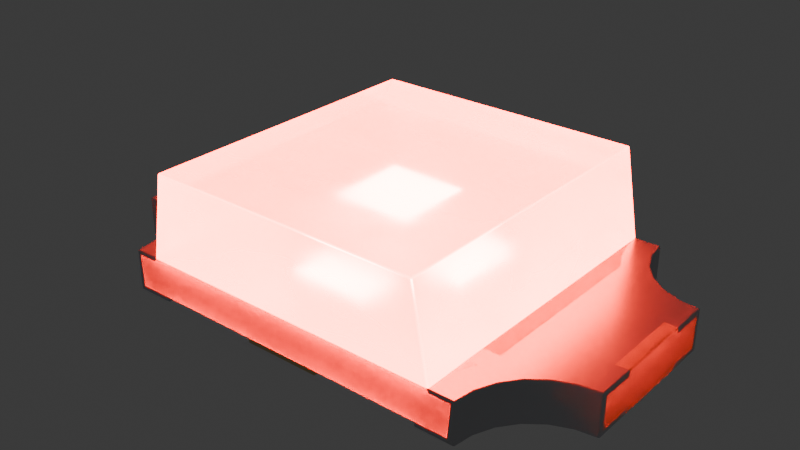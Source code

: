 # Source: LED_0402_1006Metric_SML-P11UTT86.blend  (saved by Blender 4.1.24; exported with 4.5.12 LTS)
import bpy
from mathutils import Matrix  # noqa: F401  (used for matrix-valued properties, if any)

bpy.ops.wm.read_factory_settings(use_empty=True)
scene = bpy.context.scene
scene.name = 'Scene'

# ---- collections
col_collection = bpy.data.collections.new('Collection'); scene.collection.children.link(col_collection)

# ---- materials (node trees are filled in below, after node groups)
mat_metal_goldpins_1 = bpy.data.materials.new('metal_goldpins_1')
mat_metal_goldpins_1.alpha_threshold = 0.0
mat_metal_goldpins_1.preview_render_type = 'CUBE'
mat_metal_goldpins_1.diffuse_color = (0.5, 0.4018, 0.08046, 1.0)
mat_metal_goldpins_1.specular_color = (0.01, 0.05, 0.01)
mat_metal_goldpins_1.roughness = 0.5
mat_translucent_red = bpy.data.materials.new('translucent_red')
mat_translucent_red.alpha_threshold = 0.4
mat_translucent_red.use_raytrace_refraction = True
mat_translucent_red.use_screen_refraction = True
mat_translucent_red.thickness_mode = 'SLAB'
mat_metal_pins = bpy.data.materials.new('metal_pins')
mat_metal_pins.preview_render_type = 'CUBE'
mat_plastic_case_beige = bpy.data.materials.new('plastic_case_beige')
mat_plastic_case_beige.preview_render_type = 'CUBE'
mat_power_light_red = bpy.data.materials.new('power_light_red')

# ---- material node trees
mat_metal_goldpins_1.use_nodes = True; mat_metal_goldpins_1.node_tree.nodes.clear()
_N = mat_metal_goldpins_1.node_tree.nodes; _L = mat_metal_goldpins_1.node_tree.links
n0 = _N.new('ShaderNodeOutputMaterial'); n0.name = 'Material Output'; n0.location = (521, 283)
n1 = _N.new('ShaderNodeBsdfPrincipled'); n1.name = 'Principled BSDF'; n1.location = (231, 283)
n1.distribution = 'GGX'
n1.subsurface_method = 'BURLEY'
n1.inputs[1].default_value = 1.0
n1.inputs[2].default_value = 0.1841
n1.inputs[3].default_value = 1.45
n1.inputs[8].default_value = 1.0
n1.inputs[10].default_value = 0.02727
n1.inputs[13].default_value = 0.475
n1.inputs[20].default_value = 0.2891
n1.inputs[24].default_value = 0.03545
n1.inputs[27].default_value = (0.0, 0.0, 0.0, 1.0)
n1.inputs[28].default_value = 1.0
n2 = _N.new('ShaderNodeMapping'); n2.name = 'Mapping'; n2.location = (-783, 233)
n2.vector_type = 'VECTOR'
n2.inputs[3].default_value = (29.8, 40.0, 1.0)
n3 = _N.new('ShaderNodeTexCoord'); n3.name = 'Texture Coordinate'; n3.location = (-1071, 295)
n4 = _N.new('ShaderNodeTexNoise'); n4.name = 'Noise Texture'; n4.location = (-553, 188)
n4.inputs[3].default_value = 13.2
n4.inputs[4].default_value = 0.8833
n4.inputs[8].default_value = 4.0
n5 = _N.new('ShaderNodeValToRGB'); n5.name = 'ColorRamp'; n5.location = (-286, 264)
while len(n5.color_ramp.elements) > 1: n5.color_ramp.elements.remove(n5.color_ramp.elements[-1])
n5.color_ramp.elements[0].position = 0.3295; n5.color_ramp.elements[0].color = (0.9756, 0.7616, 0.4151, 1.0)
_e = n5.color_ramp.elements.new(0.8); _e.color = (0.2997, 0.2211, 0.05513, 1.0)
n6 = _N.new('ShaderNodeMix'); n6.name = 'Mix'; n6.location = (17, 298)
n6.data_type = 'RGBA'
n6.inputs[0].default_value = 0.02727
n6.inputs[7].default_value = (0.5518, 0.2626, 0.03915, 1.0)
_L.new(n1.outputs[0], n0.inputs[0])
_L.new(n2.outputs[0], n4.inputs[0])
_L.new(n3.outputs[0], n2.inputs[0])
_L.new(n4.outputs[0], n5.inputs[0])
_L.new(n5.outputs[0], n6.inputs[6])
_L.new(n6.outputs[2], n1.inputs[0])
n0.is_active_output = True
mat_translucent_red.use_nodes = True; mat_translucent_red.node_tree.nodes.clear()
_N = mat_translucent_red.node_tree.nodes; _L = mat_translucent_red.node_tree.links
n0 = _N.new('ShaderNodeTexNoise'); n0.name = 'Noise Texture'; n0.location = (-674, 167)
n0.inputs[2].default_value = -2.2
n0.inputs[3].default_value = 2.6
n0.inputs[4].default_value = 0.6333
n0.inputs[8].default_value = -0.4
n1 = _N.new('ShaderNodeOutputMaterial'); n1.name = 'Material Output'; n1.location = (463, 225)
n2 = _N.new('ShaderNodeBsdfPrincipled'); n2.name = 'Principled BSDF'; n2.location = (-12, 309)
n2.distribution = 'GGX'
n2.subsurface_method = 'BURLEY'
n2.inputs[0].default_value = (0.6086, 0.6086, 0.6086, 1.0)
n2.inputs[3].default_value = 1.46
n2.inputs[8].default_value = 1.0
n2.inputs[10].default_value = 0.2
n2.inputs[18].default_value = 1.0
n2.inputs[27].default_value = (0.1353, 0.001861, 0.0, 1.0)
n2.inputs[28].default_value = 70.0
n3 = _N.new('ShaderNodeValToRGB'); n3.name = 'ColorRamp'; n3.location = (-408, 81)
while len(n3.color_ramp.elements) > 1: n3.color_ramp.elements.remove(n3.color_ramp.elements[-1])
n3.color_ramp.elements[0].position = 0.2864; n3.color_ramp.elements[0].color = (0.08499, 0.08499, 0.08499, 1.0)
_e = n3.color_ramp.elements.new(0.8432); _e.color = (0.6208, 0.6208, 0.6208, 1.0)
n4 = _N.new('ShaderNodeValue'); n4.name = 'Value'; n4.location = (463, 65)
n4.outputs[0].default_value = 0.0
_L.new(n0.outputs[1], n3.inputs[0])
_L.new(n3.outputs[0], n2.inputs[2])
_L.new(n2.outputs[0], n1.inputs[0])
_L.new(n4.outputs[0], n1.inputs[3])
n1.is_active_output = True
mat_metal_pins.use_nodes = True; mat_metal_pins.node_tree.nodes.clear()
_N = mat_metal_pins.node_tree.nodes; _L = mat_metal_pins.node_tree.links
n0 = _N.new('ShaderNodeMapping'); n0.name = 'Mapping'; n0.location = (-1447, -91)
n0.inputs[3].default_value = (4.8, 1.2, 1.1)
n1 = _N.new('ShaderNodeBsdfPrincipled'); n1.name = 'Principled BSDF'; n1.location = (-560, 254)
n1.distribution = 'GGX'
n1.subsurface_method = 'BURLEY'
n1.inputs[1].default_value = 0.7818
n1.inputs[2].default_value = 0.2886
n1.inputs[3].default_value = 1.45
n1.inputs[13].default_value = 0.0
n1.inputs[27].default_value = (0.0, 0.0, 0.0, 1.0)
n1.inputs[28].default_value = 1.0
n2 = _N.new('ShaderNodeOutputMaterial'); n2.name = 'Material Output.002'; n2.location = (-205, 253)
n2.width = 213
n3 = _N.new('ShaderNodeTexNoise'); n3.name = 'Noise Texture.002'; n3.location = (-1228, -73)
n3.inputs[2].default_value = 0.1
n3.inputs[3].default_value = 7.0
n3.inputs[4].default_value = 0.6
n3.inputs[8].default_value = 0.4
n4 = _N.new('ShaderNodeTexCoord'); n4.name = 'Texture Coordinate'; n4.location = (-1636, -116)
n5 = _N.new('ShaderNodeMix'); n5.name = 'Mix.001'; n5.location = (-921, 45)
n5.data_type = 'RGBA'
n5.inputs[6].default_value = (0.9398, 0.9547, 1.0, 1.0)
n5.inputs[7].default_value = (0.13, 0.1259, 0.1359, 1.0)
n6 = _N.new('ShaderNodeBump'); n6.name = 'Bump.001'; n6.location = (-1001, -227)
n6.inputs[0].default_value = 0.05
n6.inputs[1].default_value = 0.01
n6.inputs[2].default_value = 1.0
_L.new(n1.outputs[0], n2.inputs[0])
_L.new(n3.outputs[0], n6.inputs[3])
_L.new(n0.outputs[0], n3.inputs[0])
_L.new(n3.outputs[0], n5.inputs[0])
_L.new(n4.outputs[3], n0.inputs[0])
_L.new(n5.outputs[2], n1.inputs[0])
_L.new(n6.outputs[0], n1.inputs[5])
n2.is_active_output = True
mat_plastic_case_beige.use_nodes = True; mat_plastic_case_beige.node_tree.nodes.clear()
_N = mat_plastic_case_beige.node_tree.nodes; _L = mat_plastic_case_beige.node_tree.links
n0 = _N.new('ShaderNodeMapping'); n0.name = 'Mapping'; n0.location = (-1285, 476)
n0.inputs[3].default_value = (3.0, 1.0, 1.0)
n1 = _N.new('ShaderNodeOutputMaterial'); n1.name = 'Material Output.001'; n1.location = (26, 511)
n2 = _N.new('ShaderNodeTexCoord'); n2.name = 'Texture Coordinate'; n2.location = (-1524, 391)
n3 = _N.new('ShaderNodeTexNoise'); n3.name = 'Noise Texture'; n3.location = (-1027, 281)
n3.inputs[2].default_value = 80.0
n3.inputs[3].default_value = 10.8
n3.inputs[4].default_value = 0.917
n3.inputs[8].default_value = 1.6
n4 = _N.new('ShaderNodeBump'); n4.name = 'Bump'; n4.location = (-650, 112)
n4.inputs[0].default_value = 0.05
n4.inputs[1].default_value = 1.0
n4.inputs[2].default_value = 1.0
n5 = _N.new('ShaderNodeValToRGB'); n5.name = 'ColorRamp'; n5.location = (-755, 435)
while len(n5.color_ramp.elements) > 1: n5.color_ramp.elements.remove(n5.color_ramp.elements[-1])
n5.color_ramp.elements[0].position = 0.0; n5.color_ramp.elements[0].color = (0.4187, 0.3465, 0.2389, 1.0)
_e = n5.color_ramp.elements.new(1.0); _e.color = (1.0, 0.8122, 0.55, 1.0)
n6 = _N.new('ShaderNodeBsdfPrincipled'); n6.name = 'Principled BSDF.001'; n6.location = (-306, 487)
n6.distribution = 'GGX'
n6.subsurface_method = 'BURLEY'
n6.inputs[1].default_value = 0.02
n6.inputs[2].default_value = 0.4636
n6.inputs[3].default_value = 1.4
n6.inputs[8].default_value = 1.0
n6.inputs[10].default_value = 0.1
n6.inputs[13].default_value = 0.3
n6.inputs[18].default_value = 0.2
n6.inputs[27].default_value = (0.0, 0.0, 0.0, 1.0)
n6.inputs[28].default_value = 1.0
n7 = _N.new('ShaderNodeMix'); n7.name = 'Mix'; n7.location = (-476, 367)
n7.data_type = 'RGBA'
n7.inputs[0].default_value = 0.1
n7.inputs[7].default_value = (0.2029, 0.2525, 0.1267, 1.0)
_L.new(n6.outputs[0], n1.inputs[0])
_L.new(n0.outputs[0], n3.inputs[0])
_L.new(n2.outputs[0], n0.inputs[0])
_L.new(n3.outputs[0], n5.inputs[0])
_L.new(n3.outputs[0], n4.inputs[3])
_L.new(n4.outputs[0], n6.inputs[5])
_L.new(n5.outputs[0], n7.inputs[6])
_L.new(n7.outputs[2], n6.inputs[0])
n1.is_active_output = True
mat_power_light_red.use_nodes = True; mat_power_light_red.node_tree.nodes.clear()
_N = mat_power_light_red.node_tree.nodes; _L = mat_power_light_red.node_tree.links
n0 = _N.new('ShaderNodeLayerWeight'); n0.name = 'Layer Weight'; n0.location = (-18066, 17)
n1 = _N.new('ShaderNodeParticleInfo'); n1.name = 'Particle Info'; n1.location = (-47217, 207)
n2 = _N.new('ShaderNodeBsdfPrincipled'); n2.name = 'Principled BSDF'; n2.location = (224, 517)
n2.distribution = 'GGX'
n2.subsurface_method = 'BURLEY'
n2.inputs[3].default_value = 1.45
n2.inputs[28].default_value = 700.0
n3 = _N.new('ShaderNodeOutputMaterial'); n3.name = 'Material Output'; n3.location = (717, 341)
n4 = _N.new('ShaderNodeRGB'); n4.name = 'RGB'; n4.location = (-93, 261)
n4.outputs[0].default_value = (0.253, 0.0, 0.0, 1.0)
_L.new(n4.outputs[0], n2.inputs[0])
_L.new(n4.outputs[0], n2.inputs[27])
_L.new(n2.outputs[0], n3.inputs[0])
n3.is_active_output = True

# ---- world
world_world = bpy.data.worlds.new('World'); scene.world = world_world
world_world.use_nodes = True; world_world.node_tree.nodes.clear()
_N = world_world.node_tree.nodes; _L = world_world.node_tree.links
n0 = _N.new('ShaderNodeOutputWorld'); n0.name = 'World Output'; n0.location = (300, 300)
n1 = _N.new('ShaderNodeBackground'); n1.name = 'Background'; n1.location = (10, 300)
n1.inputs[0].default_value = (0.05088, 0.05088, 0.05088, 1.0)
_L.new(n1.outputs[0], n0.inputs[0])
n0.is_active_output = True
world_world.color = (0.05088, 0.05088, 0.05088)
world_world.use_sun_shadow = False
world_world.sun_shadow_jitter_overblur = 0.0

# ---- meshes
me_shape_9_indexedfaceset = bpy.data.meshes.new('SHAPE_9_IndexedFaceSet')
me_shape_9_indexedfaceset.from_pydata([(0.115, 0.15, 6.557e-09), (0.27, 0.3, 0.25), (0.3, 0.3, 0.08), (0.27, -0.3, 0.25), (-0.3, 0.3, 0.08), (-0.27, 0.3, 0.25), (-0.27, -0.3, 0.25), (0.115, -0.15, 0.01), (0.115, 0.15, 0.01), (0.075, 0.15, 6.557e-09), (0.075, 0.3, 1.311e-08), (0.075, 0.3, 0.01), (-0.075, 0.3, 0.01), (-0.075, -0.3, 0.01), (-0.075, -0.3, -1.311e-08), (0.075, -0.15, 0.01), (0.075, -0.3, 0.01), (0.075, 0.15, 0.01), (0.075, -0.15, -6.557e-09), (0.115, -0.15, -6.557e-09), (0.075, -0.3, -1.311e-08), (-0.075, 0.3, 1.311e-08), (0.5, 0.14, 0.07), (0.34, -0.3, 0.01), (0.5, -0.14, 0.07), (0.2, -0.26, -1.136e-08), (0.2, 0.26, 1.136e-08), (0.2786, -0.26, -1.136e-08), (0.2, -0.26, 0.01), (0.2754, -0.2866, -1.253e-08), (0.2766, -0.2733, -1.194e-08), (0.2754, -0.2866, 0.01), (0.2786, -0.26, 0.01), (0.275, -0.3, -1.311e-08), (0.35, -0.3, -1.311e-08), (0.425, -0.1701, 0.08), (0.4612, -0.1551, 0.08), (0.5, -0.15, -6.557e-09), (0.4612, -0.1551, -6.78e-09), (0.425, -0.1701, -7.435e-09), (0.3939, -0.1939, -8.477e-09), (0.475, -0.07639, -3.339e-09), (0.4833, -0.07562, -3.305e-09), (0.5, 0.15, 6.557e-09), (0.5, 0.15, 0.08), (0.4612, 0.1551, 0.08), (0.425, 0.1701, 0.08), (0.3701, 0.225, 0.08), (0.35, 0.3, 1.311e-08), (0.34, 0.3, 0.01), (0.35, 0.3, 0.08), (0.2786, 0.26, 1.136e-08), (0.2754, 0.2866, 1.253e-08), (0.275, -0.3, 0.01), (0.2766, -0.2733, 0.01), (0.2, 0.26, 0.01), (0.2786, 0.26, 0.01), (0.2766, 0.2733, 0.01), (0.2754, 0.2866, 0.01), (0.275, 0.3, 0.01), (0.2766, 0.2733, 1.194e-08), (0.275, 0.3, 1.311e-08), (0.3551, 0.2612, 1.142e-08), (0.3701, 0.225, 9.835e-09), (0.3939, 0.1939, 8.477e-09), (0.425, 0.1701, 7.435e-09), (0.4612, 0.1551, 6.78e-09), (0.475, 0.07639, 3.339e-09), (0.3701, -0.225, -9.835e-09), (0.3551, -0.2612, -1.142e-08), (0.3147, 0.2248, 0.08), (0.3325, 0.1907, 0.08), (0.3, -0.2032, 0.08), (0.35, -0.3, 0.08), (0.3551, -0.2612, 0.08), (0.3701, -0.225, 0.08), (0.3939, -0.1939, 0.08), (0.5, -0.15, 0.08), (0.4917, -0.07515, 0.08), (0.4833, -0.07562, 0.08), (0.5, 0.075, 0.08), (0.3939, 0.1939, 0.08), (0.3551, 0.2612, 0.08), (0.3, -0.3, 0.08), (0.3028, -0.2665, 0.08), (0.3, -0.3, 0.07), (0.3, 0.3, 0.07), (0.5, 0.075, 0.07), (0.5, -0.075, 0.08), (0.34, -0.3, 0.07), (-0.5, -0.14, 0.01), (-0.34, -0.3, 0.07), (-0.34, 0.3, 0.07), (-0.5, -0.075, -3.278e-09), (-0.5, -0.15, 0.08), (-0.5, -0.075, 0.01), (-0.425, -0.1701, 0.08), (-0.35, -0.3, 0.08), (-0.35, -0.3, -1.311e-08), (-0.3551, -0.2612, -1.142e-08), (-0.3701, -0.225, -9.835e-09), (-0.3939, -0.1939, -8.477e-09), (-0.275, -0.3, -1.311e-08), (-0.3, -0.3, 0.08), (-0.2786, -0.26, -1.136e-08), (-0.2754, -0.2866, -1.253e-08), (-0.2786, -0.26, 0.01), (-0.2754, -0.2866, 0.01), (-0.275, -0.3, 0.01), (-0.2, -0.26, -1.136e-08), (-0.2, 0.26, 0.01), (-0.2754, 0.2866, 1.253e-08), (-0.2786, 0.26, 1.136e-08), (-0.2754, 0.2866, 0.01), (-0.3, 0.3, 0.07), (-0.35, 0.3, 0.08), (-0.35, 0.3, 1.311e-08), (-0.3701, 0.225, 0.08), (-0.3939, 0.1939, 0.08), (-0.4612, 0.1551, 0.08), (-0.4612, 0.1551, 6.78e-09), (-0.3551, 0.2612, 1.142e-08), (-0.5, 0.075, 0.01), (-0.5, 0.14, 0.01), (-0.5, 0.075, 0.07), (-0.5, 0.15, 0.08), (-0.4833, 0.07562, 3.305e-09), (-0.275, 0.3, 0.01), (-0.2766, 0.2733, 0.01), (-0.2786, 0.26, 0.01), (-0.2, -0.26, 0.01), (-0.2766, -0.2733, 0.01), (-0.34, -0.3, 0.01), (-0.34, 0.3, 0.01), (-0.5, 0.075, 3.278e-09), (-0.5, 0.15, 6.557e-09), (-0.425, 0.1701, 7.435e-09), (-0.3939, 0.1939, 8.477e-09), (-0.3701, 0.225, 9.835e-09), (-0.275, 0.3, 1.311e-08), (-0.2766, 0.2733, 1.194e-08), (-0.2, 0.26, 1.136e-08), (-0.2766, -0.2733, -1.194e-08), (-0.425, -0.1701, -7.435e-09), (-0.4612, -0.1551, -6.78e-09), (-0.5, -0.15, -6.557e-09), (-0.3037, -0.2617, 0.08), (-0.3551, 0.2612, 0.08), (-0.425, 0.1701, 0.08), (-0.4612, -0.1551, 0.08), (-0.3939, -0.1939, 0.08), (-0.3701, -0.225, 0.08), (-0.3551, -0.2612, 0.08), (-0.325, 0.2032, 0.08), (-0.3, 0.2032, 0.08), (-0.3147, -0.2248, 0.08), (-0.3325, -0.1907, 0.08), (-0.4917, -0.07515, 0.08), (-0.475, -0.07639, 0.08), (-0.4917, 0.07515, 0.08), (0.34, 0.3, 0.07), (0.325, -0.2032, 0.08), (-0.3028, 0.2665, 0.08), (-0.3112, 0.2339, 0.08), (-0.5, 0.14, 0.07), (-0.4917, -0.07515, -3.285e-09), (0.4917, -0.07515, -3.285e-09), (0.5, 0.075, 3.278e-09), (0.5, -0.14, 0.01), (0.5, -0.075, 0.07), (-0.5, -0.075, 0.07), (-0.5, -0.075, 0.08), (-0.5, -0.14, 0.07), (-0.4833, -0.07562, 0.08), (-0.475, 0.07639, 0.08), (-0.5, 0.075, 0.08), (0.5, -0.075, 0.01), (0.5, -0.075, -3.278e-09), (0.4917, 0.07515, 3.285e-09), (0.4833, 0.07562, 3.305e-09), (-0.475, 0.07639, 3.339e-09), (-0.475, -0.07639, -3.339e-09), (-0.4833, -0.07562, -3.305e-09), (-0.4917, 0.07515, 3.285e-09), (0.5, 0.14, 0.01), (0.5, 0.075, 0.01), (0.3112, -0.2339, 0.08), (0.3325, -0.165, 0.08), (0.3, -0.165, 0.08), (0.3037, 0.2617, 0.08), (0.4833, 0.07562, 0.08), (0.4917, 0.07515, 0.08), (0.475, 0.07639, 0.08), (0.475, -0.07639, 0.08), (-0.3325, 0.165, 0.08), (-0.3, 0.165, 0.08), (-0.4833, 0.07562, 0.08), (-0.3, -0.3, 0.07), (0.076, 0.076, 0.08665), (-0.076, 0.076, 0.08665), (0.076, -0.076, 0.08665), (-0.076, -0.076, 0.08665)], [], [(110, 141, 112, 129), (106, 104, 109, 130), (118, 137, 136, 148), (155, 156, 194, 195, 154, 153, 163, 162, 4, 115, 147, 117, 118, 148, 119, 125, 175, 159, 196, 174, 158, 173, 157, 171, 94, 149, 96, 150, 151, 152, 97, 103, 146), (15, 18, 19, 7), (121, 147, 115, 116), (81, 64, 63, 47), (150, 101, 100, 151), (32, 28, 25, 27), (23, 53, 33, 34, 73, 83, 85, 89), (5, 1, 2, 4), (176, 168, 24, 169, 88, 77, 37, 177), (149, 144, 143, 96), (6, 5, 4, 154, 195, 103), (12, 21, 14, 13), (46, 65, 64, 81), (83, 72, 188, 2, 1, 3), (147, 121, 138, 117), (28, 55, 26, 25), (50, 48, 61, 59, 49, 160, 86, 2), (35, 39, 38, 36), (15, 16, 20, 18), (16, 13, 14, 20), (29, 30, 27, 25, 26, 51, 60, 52, 61, 48, 62, 63, 64, 65, 66, 43, 167, 178, 179, 67, 41, 42, 166, 177, 37, 38, 39, 40, 68, 69, 34, 33), (119, 120, 135, 125), (86, 160, 49, 133, 92, 114, 4, 2), (139, 111, 140, 112, 141, 109, 104, 142, 105, 102, 98, 99, 100, 101, 143, 144, 145, 93, 165, 182, 181, 180, 126, 183, 134, 135, 120, 136, 137, 138, 121, 116), (105, 142, 131, 107), (112, 140, 128, 129), (55, 56, 51, 26), (30, 29, 31, 54), (151, 100, 99, 152), (69, 74, 73, 34), (76, 40, 39, 35), (75, 68, 40, 76), (3, 1, 5, 6), (144, 149, 94, 145), (152, 99, 98, 97), (90, 95, 93, 145, 94, 171, 170, 172), (27, 30, 54, 32), (47, 63, 62, 82), (96, 143, 101, 150), (196, 159, 175, 171, 157, 173, 158, 174), (6, 103, 83, 3), (45, 66, 65, 46), (140, 111, 113, 128), (127, 113, 111, 139), (97, 98, 102, 108, 132, 91, 197, 103), (190, 192, 193, 79, 78, 88, 80, 191), (66, 45, 44, 43), (44, 80, 87, 22, 184, 185, 167, 43), (106, 131, 142, 104), (117, 138, 137, 118), (56, 57, 60, 51), (52, 60, 57, 58), (7, 19, 0, 8), (12, 11, 10, 21), (148, 136, 120, 119), (74, 69, 68, 75), (61, 52, 58, 59), (36, 38, 37, 77), (123, 164, 124, 175, 125, 135, 134, 122), (103, 83, 85, 89, 23, 132, 91, 197), (103, 195, 154, 4, 2, 188, 72, 83), (17, 8, 0, 9), (82, 62, 48, 50), (130, 109, 141, 110), (166, 42, 41, 67, 179, 178, 167, 177), (102, 105, 107, 108), (88, 169, 24, 168, 176, 177, 167, 185, 184, 22, 87, 80), (181, 182, 165, 93, 134, 183, 126, 180), (170, 171, 175, 124, 164, 123, 122, 134, 93, 95, 90, 172), (53, 31, 29, 33), (201, 199, 198, 200), (4, 162, 163, 153, 154), (155, 156, 194, 195, 103, 146), (116, 115, 4, 114, 92, 133, 127, 139), (83, 72, 161, 186, 84), (189, 2, 188, 187, 71, 70), (76, 35, 36, 77, 88, 78, 79, 193, 192, 190, 191, 80, 44, 45, 46, 81, 47, 82, 50, 2, 189, 70, 71, 187, 188, 72, 161, 186, 84, 83, 73, 74, 75), (11, 17, 9, 10), (19, 18, 20, 14, 21, 10, 9, 0), (55, 28, 32, 54, 31, 53, 16, 15, 7, 8, 17, 11, 59, 58, 57, 56), (12, 13, 108, 107, 131, 106, 130, 110, 129, 128, 113, 127)])
me_shape_9_indexedfaceset.polygons.foreach_set('use_smooth', [1, 1, 1, 1, 1, 1, 1, 1, 1, 1, 1, 1, 1, 1, 1, 1, 1, 1, 1, 1, 1, 1, 1, 1, 1, 1, 1, 1, 1, 1, 1, 1, 1, 1, 1, 1, 1, 1, 1, 1, 1, 1, 1, 1, 1, 1, 1, 1, 1, 1, 1, 1, 1, 1, 1, 1, 1, 1, 1, 1, 1, 1, 1, 1, 1, 1, 1, 1, 1, 1, 1, 1, 1, 1, 0, 0, 1, 0, 0, 0, 1, 1, 1, 1])
me_shape_9_indexedfaceset.polygons.foreach_set('material_index', [2, 2, 2, 2, 0, 2, 2, 2, 2, 2, 1, 2, 2, 1, 0, 2, 1, 2, 2, 2, 2, 0, 0, 2, 2, 3, 2, 2, 2, 2, 2, 2, 2, 2, 2, 1, 2, 2, 2, 2, 2, 2, 3, 1, 2, 2, 2, 2, 3, 2, 2, 2, 2, 2, 2, 0, 0, 2, 2, 2, 2, 2, 3, 1, 0, 2, 2, 3, 2, 3, 3, 3, 2, 4, 3, 3, 2, 3, 3, 2, 0, 0, 3, 3])
_k = set([(0, 8), (0, 9), (0, 19), (1, 2), (1, 3), (1, 5), (2, 4), (2, 50), (2, 86), (2, 188), (2, 189), (3, 6), (3, 83), (4, 5), (4, 114), (4, 115), (4, 154), (4, 162), (5, 6), (6, 103), (7, 8), (7, 15), (7, 19), (8, 17), (9, 10), (9, 17), (10, 11), (10, 21), (11, 12), (11, 17), (12, 13), (12, 21), (13, 14), (13, 16), (14, 20), (14, 21), (15, 16), (15, 18), (16, 20), (18, 19), (18, 20), (22, 87), (22, 184), (23, 53), (23, 89), (23, 132), (24, 168), (24, 169), (25, 26), (25, 27), (25, 28), (26, 51), (26, 55), (27, 30), (27, 32), (28, 32), (28, 55), (29, 30), (29, 33), (31, 53), (31, 54), (32, 54), (33, 34), (33, 53), (34, 69), (34, 73), (35, 36), (35, 76), (36, 77), (37, 38), (37, 77), (37, 177), (38, 39), (39, 40), (40, 68), (41, 42), (41, 67), (42, 166), (43, 44), (43, 66), (43, 167), (44, 45), (44, 80), (45, 46), (46, 81), (47, 81), (47, 82), (48, 50), (48, 61), (48, 62), (49, 59), (49, 133), (49, 160), (50, 82), (51, 56), (51, 60), (52, 60), (52, 61), (55, 56), (56, 57), (57, 58), (58, 59), (59, 61), (62, 63), (63, 64), (64, 65), (65, 66), (67, 179), (68, 69), (70, 71), (70, 189), (71, 187), (72, 83), (72, 161), (72, 188), (73, 74), (73, 83), (74, 75), (75, 76), (77, 88), (78, 79), (78, 88), (79, 193), (80, 87), (80, 88), (80, 191), (83, 84), (83, 85), (83, 103), (84, 186), (85, 89), (86, 160), (88, 169), (90, 95), (90, 172), (91, 132), (91, 197), (92, 114), (92, 133), (93, 95), (93, 134), (93, 145), (93, 165), (94, 145), (94, 149), (94, 171), (96, 149), (96, 150), (97, 98), (97, 103), (97, 152), (98, 99), (98, 102), (99, 100), (100, 101), (101, 143), (102, 105), (102, 108), (103, 146), (103, 195), (103, 197), (104, 106), (104, 109), (104, 142), (105, 142), (106, 130), (106, 131), (107, 108), (107, 131), (108, 132), (109, 130), (109, 141), (110, 129), (110, 130), (110, 141), (111, 139), (111, 140), (112, 129), (112, 140), (112, 141), (113, 127), (113, 128), (115, 116), (115, 147), (116, 121), (116, 139), (117, 118), (117, 147), (118, 148), (119, 125), (119, 148), (120, 135), (120, 136), (121, 138), (122, 123), (122, 134), (123, 164), (124, 164), (124, 175), (125, 135), (125, 175), (126, 180), (126, 183), (127, 133), (127, 139), (128, 129), (134, 135), (134, 183), (136, 137), (137, 138), (143, 144), (144, 145), (146, 155), (150, 151), (151, 152), (153, 154), (153, 163), (154, 195), (155, 156), (156, 194), (157, 171), (157, 173), (158, 173), (158, 174), (159, 175), (159, 196), (161, 186), (162, 163), (165, 182), (166, 177), (167, 177), (167, 178), (167, 185), (168, 176), (170, 171), (170, 172), (171, 175), (174, 196), (176, 177), (178, 179), (180, 181), (181, 182), (184, 185), (187, 188), (190, 191), (190, 192), (192, 193), (194, 195), (198, 199), (198, 200), (199, 201), (200, 201)])
me_shape_9_indexedfaceset.attributes.new('sharp_edge', 'BOOLEAN', 'EDGE').data.foreach_set('value', [ (min(e.vertices), max(e.vertices)) in _k for e in me_shape_9_indexedfaceset.edges])
_uv = me_shape_9_indexedfaceset.uv_layers.new(name='UVMap')
_uv.uv.foreach_set('vector', [0.3016, 0.4666, 0.3016, 0.4566, 0.223, 0.4566, 0.223, 0.4666, 0.223, 0.4666, 0.223, 0.4566, 0.3016, 0.4566, 0.3016, 0.4666, 0.1076, 0.5366, 0.1076, 0.4566, 0.07658, 0.4566, 0.07658, 0.5366, 0.1869, 0.2736, 0.1691, 0.3077, 0.1691, 0.6634, 0.2016, 0.6634, 0.2016, 0.7016, 0.1766, 0.7016, 0.1903, 0.7323, 0.1988, 0.7649, 0.2016, 0.7984, 0.1516, 0.7984, 0.1465, 0.7596, 0.1315, 0.7234, 0.1076, 0.6923, 0.07658, 0.6685, 0.04041, 0.6535, 0.001583, 0.6484, 0.001583, 0.5734, 0.009932, 0.5735, 0.01827, 0.574, 0.02658, 0.5748, 0.02658, 0.422, 0.01827, 0.4228, 0.009932, 0.4232, 0.001583, 0.4234, 0.001583, 0.3484, 0.04041, 0.3433, 0.07658, 0.3283, 0.1076, 0.3045, 0.1315, 0.2734, 0.1465, 0.2372, 0.1516, 0.1984, 0.2016, 0.1984, 0.1979, 0.2367, 0.5766, 0.4666, 0.5766, 0.4566, 0.6166, 0.4566, 0.6166, 0.4666, 0.7596, 0.4566, 0.7596, 0.5366, 0.7984, 0.5366, 0.7984, 0.4566, 0.6923, 0.5366, 0.6923, 0.4566, 0.7234, 0.4566, 0.7234, 0.5366, 0.3045, 0.5366, 0.3045, 0.4566, 0.2734, 0.4566, 0.2734, 0.5366, 0.7802, 0.4666, 0.7016, 0.4666, 0.7016, 0.4566, 0.7802, 0.4566, 0.8416, 0.4666, 0.7766, 0.4666, 0.7766, 0.4566, 0.8516, 0.4566, 0.8516, 0.5366, 0.8016, 0.5366, 0.8016, 0.5266, 0.8416, 0.5266, 0.2316, 0.7066, 0.7716, 0.7066, 0.8016, 0.5366, 0.2016, 0.5366, 0.4234, 0.4666, 0.3584, 0.4666, 0.3584, 0.5266, 0.4234, 0.5266, 0.4234, 0.5366, 0.3484, 0.5366, 0.3484, 0.4566, 0.4234, 0.4566, 0.04041, 0.5366, 0.04041, 0.4566, 0.07658, 0.4566, 0.07658, 0.5366, 0.1984, 0.7066, 0.7984, 0.7066, 0.7984, 0.5366, 0.7016, 0.5366, 0.6634, 0.5366, 0.1984, 0.5366, 0.7984, 0.4666, 0.7984, 0.4566, 0.1984, 0.4566, 0.1984, 0.4666, 0.9266, 0.5366, 0.9266, 0.4566, 0.8955, 0.4566, 0.8955, 0.5366, 0.1984, 0.5366, 0.4984, 0.5366, 0.6484, 0.5366, 0.7984, 0.5366, 0.7984, 0.7066, 0.1984, 0.7066, 0.7596, 0.5366, 0.7596, 0.4566, 0.7234, 0.4566, 0.7234, 0.5366, 0.2384, 0.4666, 0.7584, 0.4666, 0.7584, 0.4566, 0.2384, 0.4566, 0.8516, 0.5366, 0.8516, 0.4566, 0.7766, 0.4566, 0.7766, 0.4666, 0.8416, 0.4666, 0.8416, 0.5266, 0.8016, 0.5266, 0.8016, 0.5366, 0.9266, 0.5366, 0.9266, 0.4566, 0.9628, 0.4566, 0.9628, 0.5366, 0.3484, 0.4666, 0.1984, 0.4666, 0.1984, 0.4566, 0.3484, 0.4566, 0.5766, 0.4666, 0.4266, 0.4666, 0.4266, 0.4566, 0.5766, 0.4566, 0.777, 0.2118, 0.7782, 0.2251, 0.7802, 0.2384, 0.7016, 0.2384, 0.7016, 0.7584, 0.7802, 0.7584, 0.7782, 0.7716, 0.777, 0.785, 0.7766, 0.7984, 0.8516, 0.7984, 0.8567, 0.7596, 0.8717, 0.7234, 0.8955, 0.6923, 0.9266, 0.6685, 0.9628, 0.6535, 1.002, 0.6484, 1.002, 0.5734, 0.9932, 0.5735, 0.9849, 0.574, 0.9766, 0.5748, 0.9766, 0.422, 0.9849, 0.4228, 0.9932, 0.4232, 1.002, 0.4234, 1.002, 0.3484, 0.9628, 0.3433, 0.9266, 0.3283, 0.8955, 0.3045, 0.8717, 0.2734, 0.8567, 0.2372, 0.8516, 0.1984, 0.7766, 0.1984, 0.04041, 0.5366, 0.04041, 0.4566, 0.001583, 0.4566, 0.001583, 0.5366, 0.8016, 0.5266, 0.8416, 0.5266, 0.8416, 0.4666, 0.1616, 0.4666, 0.1616, 0.5266, 0.2016, 0.5266, 0.2016, 0.5366, 0.8016, 0.5366, 0.2266, 0.7984, 0.2262, 0.785, 0.225, 0.7716, 0.223, 0.7584, 0.3016, 0.7584, 0.3016, 0.2384, 0.223, 0.2384, 0.225, 0.2251, 0.2262, 0.2118, 0.2266, 0.1984, 0.1516, 0.1984, 0.1465, 0.2372, 0.1315, 0.2734, 0.1076, 0.3045, 0.07658, 0.3283, 0.04041, 0.3433, 0.001583, 0.3484, 0.001583, 0.4234, 0.009932, 0.4232, 0.01827, 0.4228, 0.02658, 0.422, 0.02658, 0.5748, 0.01827, 0.574, 0.009932, 0.5735, 0.001583, 0.5734, 0.001583, 0.6484, 0.04041, 0.6535, 0.07658, 0.6685, 0.1076, 0.6923, 0.1315, 0.7234, 0.1465, 0.7596, 0.1516, 0.7984, 0.2118, 0.4566, 0.2251, 0.4566, 0.2251, 0.4666, 0.2118, 0.4666, 0.7584, 0.4566, 0.7716, 0.4566, 0.7716, 0.4666, 0.7584, 0.4666, 0.7016, 0.4666, 0.7802, 0.4666, 0.7802, 0.4566, 0.7016, 0.4566, 0.2251, 0.4566, 0.2118, 0.4566, 0.2118, 0.4666, 0.2251, 0.4666, 0.2734, 0.5366, 0.2734, 0.4566, 0.2372, 0.4566, 0.2372, 0.5366, 0.2372, 0.4566, 0.2372, 0.5366, 0.1984, 0.5366, 0.1984, 0.4566, 0.8955, 0.5366, 0.8955, 0.4566, 0.9266, 0.4566, 0.9266, 0.5366, 0.2734, 0.5366, 0.2734, 0.4566, 0.3045, 0.4566, 0.3045, 0.5366, 0.7716, 0.1984, 0.7716, 0.7984, 0.2316, 0.7984, 0.2316, 0.1984, 0.04041, 0.4566, 0.04041, 0.5366, 0.001583, 0.5366, 0.001583, 0.4566, 0.2372, 0.5366, 0.2372, 0.4566, 0.1984, 0.4566, 0.1984, 0.5366, 0.3584, 0.4666, 0.4234, 0.4666, 0.4234, 0.4566, 0.3484, 0.4566, 0.3484, 0.5366, 0.4234, 0.5366, 0.4234, 0.5266, 0.3584, 0.5266, 0.2384, 0.4566, 0.2251, 0.4566, 0.2251, 0.4666, 0.2384, 0.4666, 0.7234, 0.5366, 0.7234, 0.4566, 0.7596, 0.4566, 0.7596, 0.5366, 0.07658, 0.5366, 0.07658, 0.4566, 0.1076, 0.4566, 0.1076, 0.5366, 0.01827, 0.574, 0.009932, 0.5735, 0.001583, 0.5734, 0.001583, 0.4234, 0.009932, 0.4232, 0.01827, 0.4228, 0.02658, 0.422, 0.02658, 0.5748, 0.2316, 0.7066, 0.2016, 0.5366, 0.8016, 0.5366, 0.7716, 0.7066, 0.9628, 0.5366, 0.9628, 0.4566, 0.9266, 0.4566, 0.9266, 0.5366, 0.7716, 0.4566, 0.785, 0.4566, 0.785, 0.4666, 0.7716, 0.4666, 0.7984, 0.4666, 0.785, 0.4666, 0.785, 0.4566, 0.7984, 0.4566, 0.1516, 0.5366, 0.1516, 0.4566, 0.2266, 0.4566, 0.2266, 0.4666, 0.1616, 0.4666, 0.1616, 0.5266, 0.2016, 0.5266, 0.2016, 0.5366, 0.9849, 0.574, 0.9766, 0.5748, 0.9766, 0.422, 0.9849, 0.4228, 0.9932, 0.4232, 1.002, 0.4234, 1.002, 0.5734, 0.9932, 0.5735, 0.9628, 0.4566, 0.9628, 0.5366, 1.002, 0.5366, 1.002, 0.4566, 0.6484, 0.5366, 0.5734, 0.5366, 0.5734, 0.5266, 0.6384, 0.5266, 0.6384, 0.4666, 0.5734, 0.4666, 0.5734, 0.4566, 0.6484, 0.4566, 0.2384, 0.4666, 0.2251, 0.4666, 0.2251, 0.4566, 0.2384, 0.4566, 0.7234, 0.5366, 0.7234, 0.4566, 0.6923, 0.4566, 0.6923, 0.5366, 0.7584, 0.4666, 0.7716, 0.4666, 0.7716, 0.4566, 0.7584, 0.4566, 0.785, 0.4566, 0.7716, 0.4566, 0.7716, 0.4666, 0.785, 0.4666, 0.3484, 0.4666, 0.3484, 0.4566, 0.6484, 0.4566, 0.6484, 0.4666, 0.4266, 0.4666, 0.5766, 0.4666, 0.5766, 0.4566, 0.4266, 0.4566, 0.07658, 0.5366, 0.07658, 0.4566, 0.04041, 0.4566, 0.04041, 0.5366, 0.2372, 0.5366, 0.2372, 0.4566, 0.2734, 0.4566, 0.2734, 0.5366, 0.7984, 0.4566, 0.785, 0.4566, 0.785, 0.4666, 0.7984, 0.4666, 0.9628, 0.5366, 0.9628, 0.4566, 1.002, 0.4566, 1.002, 0.5366, 0.6384, 0.4666, 0.6384, 0.5266, 0.5734, 0.5266, 0.5734, 0.5366, 0.6484, 0.5366, 0.6484, 0.4566, 0.5734, 0.4566, 0.5734, 0.4666, 0.2016, 0.1984, 0.8016, 0.1984, 0.8016, 0.5266, 0.8416, 0.1984, 0.8416, 0.4666, 0.1984, 0.4666, 0.1984, 0.5266, 0.2016, 0.5266, 0.2016, 0.1984, 0.2016, 0.6634, 0.2016, 0.7016, 0.2016, 0.7984, 0.8016, 0.7984, 0.8016, 0.6484, 0.8016, 0.4984, 0.8016, 0.1984, 0.5766, 0.4666, 0.6166, 0.4666, 0.6166, 0.4566, 0.5766, 0.4566, 0.7596, 0.5366, 0.7596, 0.4566, 0.7984, 0.4566, 0.7984, 0.5366, 0.2384, 0.4666, 0.2384, 0.4566, 0.7584, 0.4566, 0.7584, 0.4666, 0.9932, 0.4232, 0.9849, 0.4228, 0.9766, 0.422, 0.9766, 0.5748, 0.9849, 0.574, 0.9932, 0.5735, 1.002, 0.5734, 1.002, 0.4234, 0.1984, 0.4566, 0.2118, 0.4566, 0.2118, 0.4666, 0.1984, 0.4666, 0.4234, 0.5366, 0.4234, 0.5266, 0.3584, 0.5266, 0.3584, 0.4666, 0.4234, 0.4666, 0.4234, 0.4566, 0.5734, 0.4566, 0.5734, 0.4666, 0.6384, 0.4666, 0.6384, 0.5266, 0.5734, 0.5266, 0.5734, 0.5366, 0.02658, 0.422, 0.01827, 0.4228, 0.009932, 0.4232, 0.001583, 0.4234, 0.001583, 0.5734, 0.009932, 0.5735, 0.01827, 0.574, 0.02658, 0.5748, 0.4234, 0.5266, 0.4234, 0.5366, 0.5734, 0.5366, 0.5734, 0.5266, 0.6384, 0.5266, 0.6384, 0.4666, 0.5734, 0.4666, 0.5734, 0.4566, 0.4234, 0.4566, 0.4234, 0.4666, 0.3584, 0.4666, 0.3584, 0.5266, 0.1984, 0.4666, 0.2118, 0.4666, 0.2118, 0.4566, 0.1984, 0.4566, 0.4256, 0.4224, 0.4256, 0.5744, 0.5776, 0.5744, 0.5776, 0.4224, 0.2016, 0.7984, 0.1988, 0.7649, 0.1903, 0.7323, 0.1766, 0.7016, 0.2016, 0.7016, 0.1869, 0.2736, 0.1691, 0.3077, 0.1691, 0.6634, 0.2016, 0.6634, 0.2016, 0.1984, 0.1979, 0.2367, 0.1516, 0.4566, 0.1516, 0.5366, 0.2016, 0.5366, 0.2016, 0.5266, 0.1616, 0.5266, 0.1616, 0.4666, 0.2266, 0.4666, 0.2266, 0.4566, 0.0, 0.0, 0.0, 0.0, 0.0, 0.0, 0.0, 0.0, 0.0, 0.0, 0.0, 0.0, 0.0, 0.0, 0.0, 0.0, 0.0, 0.0, 0.0, 0.0, 0.0, 0.0, 0.0, 0.0, 0.0, 0.0, 0.0, 0.0, 0.0, 0.0, 0.0, 0.0, 0.0, 0.0, 0.0, 0.0, 0.0, 0.0, 0.0, 0.0, 0.0, 0.0, 0.0, 0.0, 0.0, 0.0, 0.0, 0.0, 0.0, 0.0, 0.0, 0.0, 0.0, 0.0, 0.0, 0.0, 0.0, 0.0, 0.0, 0.0, 0.0, 0.0, 0.0, 0.0, 0.0, 0.0, 0.0, 0.0, 0.0, 0.0, 0.0, 0.0, 0.0, 0.0, 0.0, 0.0, 0.0, 0.0, 0.0, 0.0, 0.0, 0.0, 0.0, 0.0, 0.0, 0.0, 0.0, 0.0, 0.5766, 0.7984, 0.5766, 0.6484, 0.5766, 0.4566, 0.5766, 0.4566, 0.3484, 0.4566, 0.3484, 0.4566, 0.5766, 0.4566, 0.1984, 0.4566, 0.4266, 0.4566, 0.5766, 0.4566, 0.5766, 0.4566, 0.6484, 0.4566, 0.7584, 0.4666, 0.0, 0.0, 0.0, 0.0, 0.0, 0.0, 0.0, 0.0, 0.0, 0.0, 0.0, 0.0, 0.0, 0.0, 0.6166, 0.3484, 0.0, 0.0, 0.0, 0.0, 0.0, 0.0, 0.0, 0.0, 0.0, 0.0, 0.0, 0.0, 0.0, 0.0, 0.7984, 0.4666, 0.1984, 0.4666, 0.1984, 0.4666, 0.2118, 0.4666, 0.2251, 0.4666, 0.223, 0.4666, 0.2384, 0.4666, 0.3016, 0.4666, 0.223, 0.4666, 0.7716, 0.4666, 0.785, 0.4666, 0.7984, 0.4666])
me_shape_9_indexedfaceset.materials.append(mat_metal_goldpins_1)
me_shape_9_indexedfaceset.materials.append(mat_translucent_red)
me_shape_9_indexedfaceset.materials.append(mat_metal_pins)
me_shape_9_indexedfaceset.materials.append(mat_plastic_case_beige)
me_shape_9_indexedfaceset.materials.append(mat_power_light_red)
me_shape_9_indexedfaceset.update()
me_shape_9_indexedfaceset.normals_split_custom_set([tuple(v) for v in zip(*[iter([0.0, 1.0, 0.0, 0.0, 1.0, 0.0, 0.0, 1.0, 0.0, 0.0, 1.0, 0.0, 0.0, -1.0, 0.0, 0.0, -1.0, 0.0, 0.0, -1.0, 0.0, 0.0, -1.0, 0.0, -0.7071, 0.7071, 0.0, -0.7071, 0.7071, 0.0, -0.5, 0.866, 0.0, -0.5, 0.866, 0.0, -5.849e-08, -4.888e-08, 1.0, -5.849e-08, -4.888e-08, 1.0, -5.849e-08, -4.888e-08, 1.0, -5.849e-08, -4.888e-08, 1.0, -5.849e-08, -4.888e-08, 1.0, -5.849e-08, -4.888e-08, 1.0, -5.849e-08, -4.888e-08, 1.0, -5.849e-08, -4.888e-08, 1.0, -5.849e-08, -4.888e-08, 1.0, -5.849e-08, -4.888e-08, 1.0, -5.849e-08, -4.888e-08, 1.0, -5.849e-08, -4.888e-08, 1.0, -5.849e-08, -4.888e-08, 1.0, -5.849e-08, -4.888e-08, 1.0, -5.849e-08, -4.888e-08, 1.0, -5.849e-08, -4.888e-08, 1.0, -5.849e-08, -4.888e-08, 1.0, -5.849e-08, -4.888e-08, 1.0, -5.849e-08, -4.888e-08, 1.0, -5.849e-08, -4.888e-08, 1.0, -5.849e-08, -4.888e-08, 1.0, -5.849e-08, -4.888e-08, 1.0, -5.849e-08, -4.888e-08, 1.0, -5.849e-08, -4.888e-08, 1.0, -5.849e-08, -4.888e-08, 1.0, -5.849e-08, -4.888e-08, 1.0, -5.849e-08, -4.888e-08, 1.0, -5.849e-08, -4.888e-08, 1.0, -5.849e-08, -4.888e-08, 1.0, -5.849e-08, -4.888e-08, 1.0, -5.849e-08, -4.888e-08, 1.0, -5.849e-08, -4.888e-08, 1.0, -5.849e-08, -4.888e-08, 1.0, 0.0, -1.0, 0.0, 0.0, -1.0, 0.0, 0.0, -1.0, 0.0, 0.0, -1.0, 0.0, -0.9659, 0.2588, 0.0, -0.9659, 0.2588, 0.0, -0.9914, 0.1305, 0.0, -0.9914, 0.1305, 0.0, 0.7071, 0.7071, 0.0, 0.7071, 0.7071, 0.0, 0.866, 0.5, 0.0, 0.866, 0.5, 0.0, -0.7071, -0.7071, 0.0, -0.7071, -0.7071, 0.0, -0.866, -0.5, 0.0, -0.866, -0.5, 0.0, 0.0, -1.0, 0.0, 0.0, -1.0, 0.0, 0.0, -1.0, 0.0, 0.0, -1.0, 0.0, 0.0, -1.0, 0.0, 0.0, -1.0, 0.0, 0.0, -1.0, 0.0, 0.0, -1.0, 0.0, 0.0, -1.0, 0.0, 0.0, -1.0, 0.0, 0.0, -1.0, 0.0, 0.0, -1.0, 0.0, 0.0, 1.0, 0.0, 0.0, 1.0, 0.0, 0.0, 1.0, 0.0, 0.0, 1.0, 0.0, 1.0, -7.806e-07, 0.0, 1.0, -7.806e-07, 0.0, 1.0, -7.806e-07, 0.0, 1.0, -7.806e-07, 0.0, 1.0, -7.806e-07, 0.0, 1.0, -7.806e-07, 0.0, 1.0, -7.806e-07, 0.0, 1.0, -7.806e-07, 0.0, -0.2588, -0.9659, 0.0, -0.2588, -0.9659, 0.0, -0.5, -0.866, 0.0, -0.5, -0.866, 0.0, -0.9848, -1.439e-08, 0.1736, -0.9848, -1.439e-08, 0.1736, -0.9848, -1.439e-08, 0.1736, -0.9848, -1.439e-08, 0.1736, -0.9848, -1.439e-08, 0.1736, -0.9848, -1.439e-08, 0.1736, -1.0, 0.0, 0.0, -1.0, 0.0, 0.0, -1.0, 0.0, 0.0, -1.0, 0.0, 0.0, 0.5, 0.866, 0.0, 0.5, 0.866, 0.0, 0.7071, 0.7071, 0.0, 0.7071, 0.7071, 0.0, 0.9848, -3.021e-08, 0.1736, 0.9848, -3.021e-08, 0.1736, 0.9848, -3.021e-08, 0.1736, 0.9848, -3.021e-08, 0.1736, 0.9848, -3.021e-08, 0.1736, 0.9848, -3.021e-08, 0.1736, -0.9659, 0.2588, 0.0, -0.9659, 0.2588, 0.0, -0.866, 0.5, 0.0, -0.866, 0.5, 0.0, -1.0, 2.35e-08, 0.0, -1.0, 2.35e-08, 0.0, -1.0, 2.35e-08, 0.0, -1.0, 2.35e-08, 0.0, 0.0, 1.0, 0.0, 0.0, 1.0, 0.0, 0.0, 1.0, 0.0, 0.0, 1.0, 0.0, 0.0, 1.0, 0.0, 0.0, 1.0, 0.0, 0.0, 1.0, 0.0, 0.0, 1.0, 0.0, 0.5, -0.866, 0.0, 0.5, -0.866, 0.0, 0.2588, -0.9659, 0.0, 0.2588, -0.9659, 0.0, 1.0, -1.739e-08, 0.0, 1.0, -1.739e-08, 0.0, 1.0, -1.739e-08, 0.0, 1.0, -1.739e-08, 0.0, 0.0, -1.0, 0.0, 0.0, -1.0, 0.0, 0.0, -1.0, 0.0, 0.0, -1.0, 0.0, -4.106e-16, 4.371e-08, -1.0, -4.106e-16, 4.371e-08, -1.0, -4.106e-16, 4.371e-08, -1.0, -4.106e-16, 4.371e-08, -1.0, -4.106e-16, 4.371e-08, -1.0, -4.106e-16, 4.371e-08, -1.0, -4.106e-16, 4.371e-08, -1.0, -4.106e-16, 4.371e-08, -1.0, -4.106e-16, 4.371e-08, -1.0, -4.106e-16, 4.371e-08, -1.0, -4.106e-16, 4.371e-08, -1.0, -4.106e-16, 4.371e-08, -1.0, -4.106e-16, 4.371e-08, -1.0, -4.106e-16, 4.371e-08, -1.0, -4.106e-16, 4.371e-08, -1.0, -4.106e-16, 4.371e-08, -1.0, -4.106e-16, 4.371e-08, -1.0, -4.106e-16, 4.371e-08, -1.0, -4.106e-16, 4.371e-08, -1.0, -4.106e-16, 4.371e-08, -1.0, -4.106e-16, 4.371e-08, -1.0, -4.106e-16, 4.371e-08, -1.0, -4.106e-16, 4.371e-08, -1.0, -4.106e-16, 4.371e-08, -1.0, -4.106e-16, 4.371e-08, -1.0, -4.106e-16, 4.371e-08, -1.0, -4.106e-16, 4.371e-08, -1.0, -4.106e-16, 4.371e-08, -1.0, -4.106e-16, 4.371e-08, -1.0, -4.106e-16, 4.371e-08, -1.0, -4.106e-16, 4.371e-08, -1.0, -4.106e-16, 4.371e-08, -1.0, -0.2588, 0.9659, 0.0, -0.2588, 0.9659, 0.0, -0.1305, 0.9914, 0.0, -0.1305, 0.9914, 0.0, 0.0, 1.0, 0.0, 0.0, 1.0, 0.0, 0.0, 1.0, 0.0, 0.0, 1.0, 0.0, 0.0, 1.0, 0.0, 0.0, 1.0, 0.0, 0.0, 1.0, 0.0, 0.0, 1.0, 0.0, -4.106e-16, 4.371e-08, -1.0, -4.106e-16, 4.371e-08, -1.0, -4.106e-16, 4.371e-08, -1.0, -4.106e-16, 4.371e-08, -1.0, -4.106e-16, 4.371e-08, -1.0, -4.106e-16, 4.371e-08, -1.0, -4.106e-16, 4.371e-08, -1.0, -4.106e-16, 4.371e-08, -1.0, -4.106e-16, 4.371e-08, -1.0, -4.106e-16, 4.371e-08, -1.0, -4.106e-16, 4.371e-08, -1.0, -4.106e-16, 4.371e-08, -1.0, -4.106e-16, 4.371e-08, -1.0, -4.106e-16, 4.371e-08, -1.0, -4.106e-16, 4.371e-08, -1.0, -4.106e-16, 4.371e-08, -1.0, -4.106e-16, 4.371e-08, -1.0, -4.106e-16, 4.371e-08, -1.0, -4.106e-16, 4.371e-08, -1.0, -4.106e-16, 4.371e-08, -1.0, -4.106e-16, 4.371e-08, -1.0, -4.106e-16, 4.371e-08, -1.0, -4.106e-16, 4.371e-08, -1.0, -4.106e-16, 4.371e-08, -1.0, -4.106e-16, 4.371e-08, -1.0, -4.106e-16, 4.371e-08, -1.0, -4.106e-16, 4.371e-08, -1.0, -4.106e-16, 4.371e-08, -1.0, -4.106e-16, 4.371e-08, -1.0, -4.106e-16, 4.371e-08, -1.0, -4.106e-16, 4.371e-08, -1.0, -4.106e-16, 4.371e-08, -1.0, 0.9982, 0.05954, 0.0, 0.9929, 0.1189, 0.0, 0.9929, 0.1189, 0.0, 0.9982, 0.05954, 0.0, 0.9889, -0.1484, 0.0, 0.9929, -0.1189, 0.0, 0.9929, -0.1189, 0.0, 0.9889, -0.1484, 0.0, 0.0, 1.0, 0.0, 0.0, 1.0, 0.0, 0.0, 1.0, 0.0, 0.0, 1.0, 0.0, -0.9929, 0.1189, 0.0, -0.9982, 0.05954, 0.0, -0.9982, 0.05954, 0.0, -0.9929, 0.1189, 0.0, -0.866, -0.5, 0.0, -0.866, -0.5, 0.0, -0.9659, -0.2588, 0.0, -0.9659, -0.2588, 0.0, 0.9659, -0.2588, 0.0, 0.9659, -0.2588, 0.0, 0.9914, -0.1305, 0.0, 0.9914, -0.1305, 0.0, 0.7071, -0.7071, 0.0, 0.7071, -0.7071, 0.0, 0.5, -0.866, 0.0, 0.5, -0.866, 0.0, 0.866, -0.5, 0.0, 0.866, -0.5, 0.0, 0.7071, -0.7071, 0.0, 0.7071, -0.7071, 0.0, 0.0, -4.967e-08, 1.0, 0.0, -4.967e-08, 1.0, 0.0, -4.967e-08, 1.0, 0.0, -4.967e-08, 1.0, -0.2588, -0.9659, 0.0, -0.2588, -0.9659, 0.0, -0.1305, -0.9914, 0.0, -0.1305, -0.9914, 0.0, -0.9659, -0.2588, 0.0, -0.9659, -0.2588, 0.0, -0.9914, -0.1305, 0.0, -0.9914, -0.1305, 0.0, -1.0, 2.217e-07, 0.0, -1.0, 2.217e-07, 0.0, -1.0, 2.217e-07, 0.0, -1.0, 2.217e-07, 0.0, -1.0, 2.217e-07, 0.0, -1.0, 2.217e-07, 0.0, -1.0, 2.217e-07, 0.0, -1.0, 2.217e-07, 0.0, -0.9889, 0.1484, 0.0, -0.9929, 0.1189, 0.0, -0.9929, 0.1189, 0.0, -0.9889, 0.1484, 0.0, 0.866, 0.5, 0.0, 0.866, 0.5, 0.0, 0.9659, 0.2588, 0.0, 0.9659, 0.2588, 0.0, -0.5, -0.866, 0.0, -0.5, -0.866, 0.0, -0.7071, -0.7071, 0.0, -0.7071, -0.7071, 0.0, 0.0, 0.0, 1.0, 0.0, 0.0, 1.0, 0.0, 0.0, 1.0, 0.0, 0.0, 1.0, 0.0, 0.0, 1.0, 0.0, 0.0, 1.0, 0.0, 0.0, 1.0, 0.0, 0.0, 1.0, 0.0, -1.0, 0.0, 0.0, -1.0, 0.0, 0.0, -1.0, 0.0, 0.0, -1.0, 0.0, 0.2588, 0.9659, 0.0, 0.2588, 0.9659, 0.0, 0.5, 0.866, 0.0, 0.5, 0.866, 0.0, 0.9929, -0.1189, 0.0, 0.9982, -0.05954, 0.0, 0.9982, -0.05954, 0.0, 0.9929, -0.1189, 0.0, 0.9996, -0.02978, 0.0, 0.9982, -0.05954, 0.0, 0.9982, -0.05954, 0.0, 0.9996, -0.02978, 0.0, 0.0, -1.0, 0.0, 0.0, -1.0, 0.0, 0.0, -1.0, 0.0, 0.0, -1.0, 0.0, 0.0, -1.0, 0.0, 0.0, -1.0, 0.0, 0.0, -1.0, 0.0, 0.0, -1.0, 0.0, 4.94e-08, 0.0, 1.0, 4.94e-08, 0.0, 1.0, 4.94e-08, 0.0, 1.0, 4.94e-08, 0.0, 1.0, 4.94e-08, 0.0, 1.0, 4.94e-08, 0.0, 1.0, 4.94e-08, 0.0, 1.0, 4.94e-08, 0.0, 1.0, 0.2588, 0.9659, 0.0, 0.2588, 0.9659, 0.0, 0.1305, 0.9914, 0.0, 0.1305, 0.9914, 0.0, 1.0, 9.934e-07, 0.0, 1.0, 9.934e-07, 0.0, 1.0, 9.934e-07, 0.0, 1.0, 9.934e-07, 0.0, 1.0, 9.934e-07, 0.0, 1.0, 9.934e-07, 0.0, 1.0, 9.934e-07, 0.0, 1.0, 9.934e-07, 0.0, 0.9889, 0.1484, 0.0, 0.9929, 0.1189, 0.0, 0.9929, 0.1189, 0.0, 0.9889, 0.1484, 0.0, -0.866, 0.5, 0.0, -0.866, 0.5, 0.0, -0.7071, 0.7071, 0.0, -0.7071, 0.7071, 0.0, -0.9889, -0.1484, 0.0, -0.9929, -0.1189, 0.0, -0.9929, -0.1189, 0.0, -0.9889, -0.1484, 0.0, -0.9982, -0.05954, 0.0, -0.9929, -0.1189, 0.0, -0.9929, -0.1189, 0.0, -0.9982, -0.05954, 0.0, 1.0, 0.0, 0.0, 1.0, 0.0, 0.0, 1.0, 0.0, 0.0, 1.0, 0.0, 0.0, 0.0, 1.0, 0.0, 0.0, 1.0, 0.0, 0.0, 1.0, 0.0, 0.0, 1.0, 0.0, -0.5, 0.866, 0.0, -0.5, 0.866, 0.0, -0.2588, 0.9659, 0.0, -0.2588, 0.9659, 0.0, 0.9659, -0.2588, 0.0, 0.9659, -0.2588, 0.0, 0.866, -0.5, 0.0, 0.866, -0.5, 0.0, -0.9996, -0.02978, 0.0, -0.9982, -0.05954, 0.0, -0.9982, -0.05954, 0.0, -0.9996, -0.02978, 0.0, 0.2588, -0.9659, 0.0, 0.2588, -0.9659, 0.0, 0.1305, -0.9914, 0.0, 0.1305, -0.9914, 0.0, -1.0, 1.109e-06, 0.0, -1.0, 1.109e-06, 0.0, -1.0, 1.109e-06, 0.0, -1.0, 1.109e-06, 0.0, -1.0, 1.109e-06, 0.0, -1.0, 1.109e-06, 0.0, -1.0, 1.109e-06, 0.0, -1.0, 1.109e-06, 0.0, 0.0, 1.0, -1.194e-07, 0.0, 1.0, -1.194e-07, 0.0, 1.0, -1.194e-07, 0.0, 1.0, -1.194e-07, 0.0, 1.0, -1.194e-07, 0.0, 1.0, -1.194e-07, 0.0, 1.0, -1.194e-07, 0.0, 1.0, -1.194e-07, -1.294e-08, 4.967e-08, -1.0, -1.294e-08, 4.967e-08, -1.0, -1.294e-08, 4.967e-08, -1.0, -1.294e-08, 4.967e-08, -1.0, -1.294e-08, 4.967e-08, -1.0, -1.294e-08, 4.967e-08, -1.0, -1.294e-08, 4.967e-08, -1.0, -1.294e-08, 4.967e-08, -1.0, 0.0, 1.0, 0.0, 0.0, 1.0, 0.0, 0.0, 1.0, 0.0, 0.0, 1.0, 0.0, 0.9659, 0.2588, 0.0, 0.9659, 0.2588, 0.0, 0.9914, 0.1305, 0.0, 0.9914, 0.1305, 0.0, 1.0, 4.478e-08, 0.0, 1.0, 4.478e-08, 0.0, 1.0, 4.478e-08, 0.0, 1.0, 4.478e-08, 0.0, 2.872e-17, 4.371e-08, -1.0, 2.872e-17, 4.371e-08, -1.0, 2.872e-17, 4.371e-08, -1.0, 2.872e-17, 4.371e-08, -1.0, 2.872e-17, 4.371e-08, -1.0, 2.872e-17, 4.371e-08, -1.0, 2.872e-17, 4.371e-08, -1.0, 2.872e-17, 4.371e-08, -1.0, 0.9996, 0.02978, 0.0, 0.9982, 0.05954, 0.0, 0.9982, 0.05954, 0.0, 0.9996, 0.02978, 0.0, 1.0, 1.176e-07, 0.0, 1.0, 1.176e-07, 0.0, 1.0, 1.176e-07, 0.0, 1.0, 1.176e-07, 0.0, 1.0, 1.176e-07, 0.0, 1.0, 1.176e-07, 0.0, 1.0, 1.176e-07, 0.0, 1.0, 1.176e-07, 0.0, 1.0, 1.176e-07, 0.0, 1.0, 1.176e-07, 0.0, 1.0, 1.176e-07, 0.0, 1.0, 1.176e-07, 0.0, -1.149e-16, 4.371e-08, -1.0, -1.149e-16, 4.371e-08, -1.0, -1.149e-16, 4.371e-08, -1.0, -1.149e-16, 4.371e-08, -1.0, -1.149e-16, 4.371e-08, -1.0, -1.149e-16, 4.371e-08, -1.0, -1.149e-16, 4.371e-08, -1.0, -1.149e-16, 4.371e-08, -1.0, -1.0, -9.407e-08, 0.0, -1.0, -9.407e-08, 0.0, -1.0, -9.407e-08, 0.0, -1.0, -9.407e-08, 0.0, -1.0, -9.407e-08, 0.0, -1.0, -9.407e-08, 0.0, -1.0, -9.407e-08, 0.0, -1.0, -9.407e-08, 0.0, -1.0, -9.407e-08, 0.0, -1.0, -9.407e-08, 0.0, -1.0, -9.407e-08, 0.0, -1.0, -9.407e-08, 0.0, -0.9996, 0.02978, 0.0, -0.9982, 0.05954, 0.0, -0.9982, 0.05954, 0.0, -0.9996, 0.02978, 0.0, 0.0, 4.902e-08, -1.0, 0.0, 4.902e-08, -1.0, 0.0, 4.902e-08, -1.0, 0.0, 4.902e-08, -1.0, -5.588e-07, -6.292e-08, 1.0, -5.588e-07, -6.292e-08, 1.0, -5.588e-07, -6.292e-08, 1.0, -5.588e-07, -6.292e-08, 1.0, -5.588e-07, -6.292e-08, 1.0, 1.276e-07, 4.327e-08, -1.0, 1.276e-07, 4.327e-08, -1.0, 1.276e-07, 4.327e-08, -1.0, 1.276e-07, 4.327e-08, -1.0, 1.276e-07, 4.327e-08, -1.0, 1.276e-07, 4.327e-08, -1.0, 0.0, 1.0, 0.0, 0.0, 1.0, 0.0, 0.0, 1.0, 0.0, 0.0, 1.0, 0.0, 0.0, 1.0, 0.0, 0.0, 1.0, 0.0, 0.0, 1.0, 0.0, 0.0, 1.0, 0.0, 5.588e-07, 6.292e-08, -1.0, 5.588e-07, 6.292e-08, -1.0, 5.588e-07, 6.292e-08, -1.0, 5.588e-07, 6.292e-08, -1.0, 5.588e-07, 6.292e-08, -1.0, -2.552e-07, -4.327e-08, 1.0, -2.552e-07, -4.327e-08, 1.0, -2.552e-07, -4.327e-08, 1.0, -2.552e-07, -4.327e-08, 1.0, -2.552e-07, -4.327e-08, 1.0, -2.552e-07, -4.327e-08, 1.0, 3.44e-09, -4.888e-08, 1.0, 3.44e-09, -4.888e-08, 1.0, 3.44e-09, -4.888e-08, 1.0, 3.44e-09, -4.888e-08, 1.0, 3.44e-09, -4.888e-08, 1.0, 3.44e-09, -4.888e-08, 1.0, 3.44e-09, -4.888e-08, 1.0, 3.44e-09, -4.888e-08, 1.0, 3.44e-09, -4.888e-08, 1.0, 3.44e-09, -4.888e-08, 1.0, 3.44e-09, -4.888e-08, 1.0, 3.44e-09, -4.888e-08, 1.0, 3.44e-09, -4.888e-08, 1.0, 3.44e-09, -4.888e-08, 1.0, 3.44e-09, -4.888e-08, 1.0, 3.44e-09, -4.888e-08, 1.0, 3.44e-09, -4.888e-08, 1.0, 3.44e-09, -4.888e-08, 1.0, 3.44e-09, -4.888e-08, 1.0, 3.44e-09, -4.888e-08, 1.0, 3.44e-09, -4.888e-08, 1.0, 3.44e-09, -4.888e-08, 1.0, 3.44e-09, -4.888e-08, 1.0, 3.44e-09, -4.888e-08, 1.0, 3.44e-09, -4.888e-08, 1.0, 3.44e-09, -4.888e-08, 1.0, 3.44e-09, -4.888e-08, 1.0, 3.44e-09, -4.888e-08, 1.0, 3.44e-09, -4.888e-08, 1.0, 3.44e-09, -4.888e-08, 1.0, 3.44e-09, -4.888e-08, 1.0, 3.44e-09, -4.888e-08, 1.0, 3.44e-09, -4.888e-08, 1.0, 1.0, -1.739e-08, 0.0, 1.0, -1.739e-08, 0.0, 1.0, -1.739e-08, 0.0, 1.0, -1.739e-08, 0.0, 0.0, 4.371e-08, -1.0, 0.0, 4.371e-08, -1.0, 0.0, 4.371e-08, -1.0, 0.0, 4.371e-08, -1.0, 0.0, 4.371e-08, -1.0, 0.0, 4.371e-08, -1.0, 0.0, 4.371e-08, -1.0, 0.0, 4.371e-08, -1.0, -4.001e-09, 4.374e-08, -1.0, 1.836e-05, -4.415e-05, 1.0, 1.836e-05, -4.415e-05, 1.0, 1.836e-05, -4.415e-05, 1.0, 1.836e-05, -4.415e-05, 1.0, 1.836e-05, -4.415e-05, 1.0, 1.836e-05, -4.415e-05, 1.0, 1.839e-05, -4.413e-05, 1.0, -4.001e-09, 4.374e-08, -1.0, -4.774e-05, -1.656e-06, 1.0, -4.774e-05, -1.656e-06, 1.0, -4.774e-05, -1.653e-06, 1.0, -4.774e-05, -1.657e-06, 1.0, -4.774e-05, -1.66e-06, 1.0, -4.774e-05, -1.659e-06, 1.0, -4.774e-05, -1.659e-06, 1.0, 5.383e-10, 4.37e-08, -1.0, 5.383e-10, 4.37e-08, -1.0, 5.383e-10, 4.37e-08, -1.0, 5.383e-10, 4.37e-08, -1.0, 5.383e-10, 4.37e-08, -1.0, 5.383e-10, 4.37e-08, -1.0, 5.383e-10, 4.37e-08, -1.0, 5.383e-10, 4.37e-08, -1.0, 5.383e-10, 4.37e-08, -1.0, 5.383e-10, 4.37e-08, -1.0, 5.383e-10, 4.37e-08, -1.0, 5.383e-10, 4.37e-08, -1.0])] * 3)])

# ---- objects
ob_shape_9_indexedfaceset = bpy.data.objects.new('SHAPE_9_IndexedFaceSet', me_shape_9_indexedfaceset)

# ---- transforms, parenting, visibility, modifiers, constraints
ob_shape_9_indexedfaceset.location = (0.0, 0.0, 0.0)
_m = ob_shape_9_indexedfaceset.modifiers.new('Bevel', 'BEVEL')
_m.width = 0.003
_m.width_pct = 0.003
_m.segments = 3

# ---- collection membership
col_collection.objects.link(ob_shape_9_indexedfaceset)

# ---- scene / render settings (as saved in the file)
scene.frame_start = 1; scene.frame_end = 250; scene.frame_set(1)
scene.render.engine = 'CYCLES'
scene.cycles.sampling_pattern = 'TABULATED_SOBOL'
scene.eevee.ray_tracing_options.trace_max_roughness = 0.0
bpy.context.view_layer.update()

# ---- added for rendering (the .blend has no active camera): camera
cam_auto = bpy.data.cameras.new('AutoCamera')
cam_auto.lens = 50.0
cam_auto.sensor_width = 36.0
cam_auto.clip_end = 1000.0
ob_auto_camera = bpy.data.objects.new('AutoCamera', cam_auto)
scene.collection.objects.link(ob_auto_camera)
ob_auto_camera.location = (1.1035, -1.3242, 1.0078)
ob_auto_camera.rotation_euler = (1.09748, -7.21219e-08, 0.694738)
scene.camera = ob_auto_camera
bpy.context.view_layer.update()

